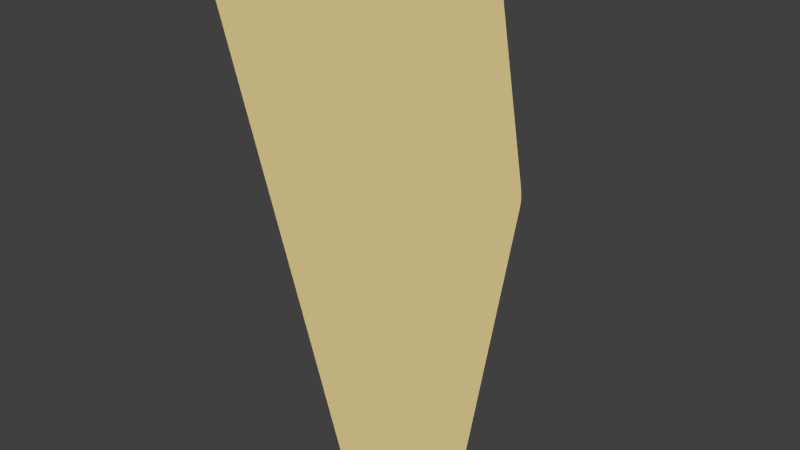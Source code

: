 # Source: lab7a_thaikhanhcon_hoangtkc.blend  (saved by Blender 2.65.0; exported with 4.5.12 LTS)
import bpy
from mathutils import Matrix  # noqa: F401  (used for matrix-valued properties, if any)

bpy.ops.wm.read_factory_settings(use_empty=True)
scene = bpy.context.scene
scene.name = 'Scene'

# ---- collections
col_collection_1 = bpy.data.collections.new('Collection 1'); scene.collection.children.link(col_collection_1)

# ---- materials (node trees are filled in below, after node groups)
mat_material = bpy.data.materials.new('Material')
mat_material.alpha_threshold = 0.0
mat_material.use_transparent_shadow = False
mat_material.diffuse_color = (0.5395, 0.4452, 0.2159, 1.0)
mat_material.roughness = 0.5
mat_material.specular_intensity = 0.0
mat_material.line_color = (0.0, 0.0, 0.0, 1.0)

# ---- material node trees

# ---- world
world_world = bpy.data.worlds.new('World'); scene.world = world_world
world_world.color = (0.05088, 0.05088, 0.05088)
world_world.use_sun_shadow = False
world_world.sun_shadow_jitter_overblur = 0.0
world_world.cycles.sampling_method = 'MANUAL'
world_world.cycles.sample_map_resolution = 256

# ---- cameras
cam_camera = bpy.data.cameras.new('Camera')
cam_camera.clip_end = 100.0
cam_camera.lens = 35.0
cam_camera.sensor_width = 32.0
cam_camera.sensor_height = 18.0
cam_camera.ortho_scale = 7.314
cam_camera.dof.focus_distance = 0.0
cam_camera.dof.aperture_fstop = 128.0

# ---- lights
light_hemi = bpy.data.lights.new('Hemi', 'SUN')
light_hemi.transmission_factor = 0.0
light_hemi.angle = 0.1993
light_hemi.energy = 0.5
light_hemi.shadow_buffer_clip_start = 0.5
light_hemi.shadow_soft_size = 0.1
light_hemi.shadow_cascade_max_distance = 1000.0
light_hemi.cycles.use_multiple_importance_sampling = False
light_sun = bpy.data.lights.new('Sun', 'SUN')
light_sun.transmission_factor = 0.0
light_sun.angle = 0.1993
light_sun.energy = 2.4
light_sun.shadow_buffer_clip_start = 0.5
light_sun.shadow_soft_size = 0.1
light_sun.shadow_cascade_max_distance = 1000.0
light_sun.cycles.use_multiple_importance_sampling = False

# ---- meshes
me_plane = bpy.data.meshes.new('Plane')
me_plane.from_pydata([(1.0, -1.0, 0.0), (-1.0, -1.0, 0.0), (1.0, 1.0, 0.0), (-1.0, 1.0, 0.0), (0.9091, -1.0, 0.0), (0.8182, -1.0, 0.0), (0.7273, -1.0, 0.0), (0.6364, -1.0, 0.0), (0.5455, -1.0, 0.0), (0.4545, -1.0, 0.0), (0.3636, -1.0, 0.0), (0.2727, -1.0, 0.0), (0.1818, -1.0, 0.0), (0.09091, -1.0, 0.0), (-1.016e-08, -1.0, 0.0), (-0.09091, -1.0, 0.0), (-0.1818, -1.0, 0.0), (-0.2727, -1.0, 0.0), (-0.3636, -1.0, 0.0), (-0.4545, -1.0, 0.0), (-0.5455, -1.0, 0.0), (-0.6364, -1.0, 0.0), (-0.7273, -1.0, 0.0), (-0.8182, -1.0, 0.0), (-0.9091, -1.0, 0.0), (0.9091, 1.0, 0.0), (0.8182, 1.0, 0.0), (0.7273, 1.0, 0.0), (0.6364, 1.0, 0.0), (0.5455, 1.0, 0.0), (0.4545, 1.0, 0.0), (0.3636, 1.0, 0.0), (0.2727, 1.0, 0.0), (0.1818, 1.0, 0.0), (0.09091, 1.0, 0.0), (-1.016e-08, 1.0, 0.0), (-0.09091, 1.0, 0.0), (-0.1818, 1.0, 0.0), (-0.2727, 1.0, 0.0), (-0.3636, 1.0, 0.0), (-0.4545, 1.0, 0.0), (-0.5455, 1.0, 0.0), (-0.6364, 1.0, 0.0), (-0.7273, 1.0, 0.0), (-0.8182, 1.0, 0.0), (-0.9091, 1.0, 0.0), (1.0, -0.9091, 0.0), (1.0, -0.8182, 0.0), (1.0, -0.7273, 0.0), (1.0, -0.6364, 0.0), (1.0, -0.5455, 0.0), (1.0, -0.4545, 0.0), (1.0, -0.3636, 0.0), (1.0, -0.2727, 0.0), (1.0, -0.1818, 0.0), (1.0, -0.09091, 0.0), (1.0, 1.016e-08, 0.0), (1.0, 0.09091, 0.0), (1.0, 0.1818, 0.0), (1.0, 0.2727, 0.0), (1.0, 0.3636, 0.0), (1.0, 0.4545, 0.0), (1.0, 0.5455, 0.0), (1.0, 0.6364, 0.0), (1.0, 0.7273, 0.0), (1.0, 0.8182, 0.0), (1.0, 0.9091, 0.0), (-1.0, 0.9091, 0.0), (-1.0, 0.8182, 0.0), (-1.0, 0.7273, 0.0), (-1.0, 0.6364, 0.0), (-1.0, 0.5455, 0.0), (-1.0, 0.4545, 0.0), (-1.0, 0.3636, 0.0), (-1.0, 0.2727, 0.0), (-1.0, 0.1818, 0.0), (-1.0, 0.09091, 0.0), (-1.0, -1.016e-08, 0.0), (-1.0, -0.09091, 0.0), (-1.0, -0.1818, 0.0), (-1.0, -0.2727, 0.0), (-1.0, -0.3636, 0.0), (-1.0, -0.4545, 0.0), (-1.0, -0.5455, 0.0), (-1.0, -0.6364, 0.0), (-1.0, -0.7273, 0.0), (-1.0, -0.8182, 0.0), (-1.0, -0.9091, 0.0), (-0.9091, -0.9091, 0.0), (-0.9091, -0.8182, 0.0), (-0.9091, -0.7273, 0.0), (-0.9091, -0.6364, 0.0), (-0.9091, -0.5455, 0.0), (-0.9091, -0.4545, 0.0), (-0.9091, -0.3636, 0.0), (-0.9091, -0.2727, 0.0), (-0.9091, -0.1818, 0.0), (-0.9091, -0.09091, 0.0), (-0.9091, 1.016e-08, 0.0), (-0.9091, 0.09091, 0.0), (-0.9091, 0.1818, 0.0), (-0.9091, 0.2727, 0.0), (-0.9091, 0.3636, 0.0), (-0.9091, 0.4545, 0.0), (-0.9091, 0.5455, 0.0), (-0.9091, 0.6364, 0.0), (-0.9091, 0.7273, 0.0), (-0.9091, 0.8182, 0.0), (-0.9091, 0.9091, 0.0), (-0.8182, -0.9091, 0.0), (-0.8182, -0.8182, 0.0), (-0.8182, -0.7273, 0.0), (-0.8182, -0.6364, 0.0), (-0.8182, -0.5455, 0.0), (-0.8182, -0.4545, 0.0), (-0.8182, -0.3636, 0.0), (-0.8182, -0.2727, 0.0), (-0.8182, -0.1818, 0.0), (-0.8182, -0.09091, 0.0), (-0.8182, 1.016e-08, 0.0), (-0.8182, 0.09091, 0.0), (-0.8182, 0.1818, 0.0), (-0.8182, 0.2727, 0.0), (-0.8182, 0.3636, 0.0), (-0.8182, 0.4545, 0.0), (-0.8182, 0.5455, 0.0), (-0.8182, 0.6364, 0.0), (-0.8182, 0.7273, 0.0), (-0.8182, 0.8182, 0.0), (-0.8182, 0.9091, 0.0), (-0.7273, -0.9091, 0.0), (-0.7273, -0.8182, 0.0), (-0.7273, -0.7273, 0.0), (-0.7273, -0.6364, 0.0), (-0.7273, -0.5455, 0.0), (-0.7273, -0.4545, 0.0), (-0.7273, -0.3636, 0.0), (-0.7273, -0.2727, 0.0), (-0.7273, -0.1818, 0.0), (-0.7273, -0.09091, 0.0), (-0.7273, 1.016e-08, 0.0), (-0.7273, 0.09091, 0.0), (-0.7273, 0.1818, 0.0), (-0.7273, 0.2727, 0.0), (-0.7273, 0.3636, 0.0), (-0.7273, 0.4545, 0.0), (-0.7273, 0.5455, 0.0), (-0.7273, 0.6364, 0.0), (-0.7273, 0.7273, 0.0), (-0.7273, 0.8182, 0.0), (-0.7273, 0.9091, 0.0), (-0.6364, -0.9091, 0.0), (-0.6364, -0.8182, 0.0), (-0.6364, -0.7273, 0.0), (-0.6364, -0.6364, 0.0), (-0.6364, -0.5455, 0.0), (-0.6364, -0.4545, 0.0), (-0.6364, -0.3636, 0.0), (-0.6364, -0.2727, 0.0), (-0.6364, -0.1818, 0.0), (-0.6364, -0.09091, 0.0), (-0.6364, 1.016e-08, 0.0), (-0.6364, 0.09091, 0.0), (-0.6364, 0.1818, 0.0), (-0.6364, 0.2727, 0.0), (-0.6364, 0.3636, 0.0), (-0.6364, 0.4545, 0.0), (-0.6364, 0.5455, 0.0), (-0.6364, 0.6364, 0.0), (-0.6364, 0.7273, 0.0), (-0.6364, 0.8182, 0.0), (-0.6364, 0.9091, 0.0), (-0.5455, -0.9091, 0.0), (-0.5455, -0.8182, 0.0), (-0.5455, -0.7273, 0.0), (-0.5455, -0.6364, 0.0), (-0.5455, -0.5455, 0.0), (-0.5455, -0.4545, 0.0), (-0.5455, -0.3636, 0.0), (-0.5455, -0.2727, 0.0), (-0.5455, -0.1818, 0.0), (-0.5455, -0.09091, 0.0), (-0.5455, 1.016e-08, 0.0), (-0.5455, 0.09091, 0.0), (-0.5455, 0.1818, 0.0), (-0.5455, 0.2727, 0.0), (-0.5455, 0.3636, 0.0), (-0.5455, 0.4545, 0.0), (-0.5455, 0.5455, 0.0), (-0.5455, 0.6364, 0.0), (-0.5455, 0.7273, 0.0), (-0.5455, 0.8182, 0.0), (-0.5455, 0.9091, 0.0), (-0.4545, -0.9091, 0.0), (-0.4545, -0.8182, 0.0), (-0.4545, -0.7273, 0.0), (-0.4545, -0.6364, 0.0), (-0.4545, -0.5455, 0.0), (-0.4545, -0.4545, 0.0), (-0.4545, -0.3636, 0.0), (-0.4545, -0.2727, 0.0), (-0.4545, -0.1818, 0.0), (-0.4545, -0.09091, 0.0), (-0.4545, 1.016e-08, 0.0), (-0.4545, 0.09091, 0.0), (-0.4545, 0.1818, 0.0), (-0.4545, 0.2727, 0.0), (-0.4545, 0.3636, 0.0), (-0.4545, 0.4545, 0.0), (-0.4545, 0.5455, 0.0), (-0.4545, 0.6364, 0.0), (-0.4545, 0.7273, 0.0), (-0.4545, 0.8182, 0.0), (-0.4545, 0.9091, 0.0), (-0.3636, -0.9091, 0.0), (-0.3636, -0.8182, 0.0), (-0.3636, -0.7273, 0.0), (-0.3636, -0.6364, 0.0), (-0.3636, -0.5455, 0.0), (-0.3636, -0.4545, 0.0), (-0.3636, -0.3636, 0.0), (-0.3636, -0.2727, 0.0), (-0.3636, -0.1818, 0.0), (-0.3636, -0.09091, 0.0), (-0.3636, 1.016e-08, 0.0), (-0.3636, 0.09091, 0.0), (-0.3636, 0.1818, 0.0), (-0.3636, 0.2727, 0.0), (-0.3636, 0.3636, 0.0), (-0.3636, 0.4545, 0.0), (-0.3636, 0.5455, 0.0), (-0.3636, 0.6364, 0.0), (-0.3636, 0.7273, 0.0), (-0.3636, 0.8182, 0.0), (-0.3636, 0.9091, 0.0), (-0.2727, -0.9091, 0.0), (-0.2727, -0.8182, 0.0), (-0.2727, -0.7273, 0.0), (-0.2727, -0.6364, 0.0), (-0.2727, -0.5455, 0.0), (-0.2727, -0.4545, 0.0), (-0.2727, -0.3636, 0.0), (-0.2727, -0.2727, 0.0), (-0.2727, -0.1818, 0.0), (-0.2727, -0.09091, 0.0), (-0.2727, 1.016e-08, 0.0), (-0.2727, 0.09091, 0.0), (-0.2727, 0.1818, 0.0), (-0.2727, 0.2727, 0.0), (-0.2727, 0.3636, 0.0), (-0.2727, 0.4545, 0.0), (-0.2727, 0.5455, 0.0), (-0.2727, 0.6364, 0.0), (-0.2727, 0.7273, 0.0), (-0.2727, 0.8182, 0.0), (-0.2727, 0.9091, 0.0), (-0.1818, -0.9091, 0.0), (-0.1818, -0.8182, 0.0), (-0.1818, -0.7273, 0.0), (-0.1818, -0.6364, 0.0), (-0.1818, -0.5455, 0.0), (-0.1818, -0.4545, 0.0), (-0.1818, -0.3636, 0.0), (-0.1818, -0.2727, 0.0), (-0.1818, -0.1818, 0.0), (-0.1818, -0.09091, 0.0), (-0.1818, 1.016e-08, 0.0), (-0.1818, 0.09091, 0.0), (-0.1818, 0.1818, 0.0), (-0.1818, 0.2727, 0.0), (-0.1818, 0.3636, 0.0), (-0.1818, 0.4545, 0.0), (-0.1818, 0.5455, 0.0), (-0.1818, 0.6364, 0.0), (-0.1818, 0.7273, 0.0), (-0.1818, 0.8182, 0.0), (-0.1818, 0.9091, 0.0), (-0.09091, -0.9091, 0.0), (-0.09091, -0.8182, 0.0), (-0.09091, -0.7273, 0.0), (-0.09091, -0.6364, 0.0), (-0.09091, -0.5455, 0.0), (-0.09091, -0.4545, 0.0), (-0.09091, -0.3636, 0.0), (-0.09091, -0.2727, 0.0), (-0.09091, -0.1818, 0.0), (-0.09091, -0.09091, 0.0), (-0.09091, 1.016e-08, 0.0), (-0.09091, 0.09091, 0.0), (-0.09091, 0.1818, 0.0), (-0.09091, 0.2727, 0.0), (-0.09091, 0.3636, 0.0), (-0.09091, 0.4545, 0.0), (-0.09091, 0.5455, 0.0), (-0.09091, 0.6364, 0.0), (-0.09091, 0.7273, 0.0), (-0.09091, 0.8182, 0.0), (-0.09091, 0.9091, 0.0), (-1.016e-08, -0.9091, 0.0), (-1.016e-08, -0.8182, 0.0), (-1.016e-08, -0.7273, 0.0), (-1.016e-08, -0.6364, 0.0), (-1.016e-08, -0.5455, 0.0), (-1.016e-08, -0.4545, 0.0), (-1.016e-08, -0.3636, 0.0), (-1.016e-08, -0.2727, 0.0), (-1.016e-08, -0.1818, 0.0), (-1.016e-08, -0.09091, 0.0), (-1.016e-08, 1.016e-08, 0.0), (-1.016e-08, 0.09091, 0.0), (-1.016e-08, 0.1818, 0.0), (-1.016e-08, 0.2727, 0.0), (-1.016e-08, 0.3636, 0.0), (-1.016e-08, 0.4545, 0.0), (-1.016e-08, 0.5455, 0.0), (-1.016e-08, 0.6364, 0.0), (-1.016e-08, 0.7273, 0.0), (-1.016e-08, 0.8182, 0.0), (-1.016e-08, 0.9091, 0.0), (0.09091, -0.9091, 0.0), (0.09091, -0.8182, 0.0), (0.09091, -0.7273, 0.0), (0.09091, -0.6364, 0.0), (0.09091, -0.5455, 0.0), (0.09091, -0.4545, 0.0), (0.09091, -0.3636, 0.0), (0.09091, -0.2727, 0.0), (0.09091, -0.1818, 0.0), (0.09091, -0.09091, 0.0), (0.09091, 1.016e-08, 0.0), (0.09091, 0.09091, 0.0), (0.09091, 0.1818, 0.0), (0.09091, 0.2727, 0.0), (0.09091, 0.3636, 0.0), (0.09091, 0.4545, 0.0), (0.09091, 0.5455, 0.0), (0.09091, 0.6364, 0.0), (0.09091, 0.7273, 0.0), (0.09091, 0.8182, 0.0), (0.09091, 0.9091, 0.0), (0.1818, -0.9091, 0.0), (0.1818, -0.8182, 0.0), (0.1818, -0.7273, 0.0), (0.1818, -0.6364, 0.0), (0.1818, -0.5455, 0.0), (0.1818, -0.4545, 0.0), (0.1818, -0.3636, 0.0), (0.1818, -0.2727, 0.0), (0.1818, -0.1818, 0.0), (0.1818, -0.09091, 0.0), (0.1818, 1.016e-08, 0.0), (0.1818, 0.09091, 0.0), (0.1818, 0.1818, 0.0), (0.1818, 0.2727, 0.0), (0.1818, 0.3636, 0.0), (0.1818, 0.4545, 0.0), (0.1818, 0.5455, 0.0), (0.1818, 0.6364, 0.0), (0.1818, 0.7273, 0.0), (0.1818, 0.8182, 0.0), (0.1818, 0.9091, 0.0), (0.2727, -0.9091, 0.0), (0.2727, -0.8182, 0.0), (0.2727, -0.7273, 0.0), (0.2727, -0.6364, 0.0), (0.2727, -0.5455, 0.0), (0.2727, -0.4545, 0.0), (0.2727, -0.3636, 0.0), (0.2727, -0.2727, 0.0), (0.2727, -0.1818, 0.0), (0.2727, -0.09091, 0.0), (0.2727, 1.016e-08, 0.0), (0.2727, 0.09091, 0.0), (0.2727, 0.1818, 0.0), (0.2727, 0.2727, 0.0), (0.2727, 0.3636, 0.0), (0.2727, 0.4545, 0.0), (0.2727, 0.5455, 0.0), (0.2727, 0.6364, 0.0), (0.2727, 0.7273, 0.0), (0.2727, 0.8182, 0.0), (0.2727, 0.9091, 0.0), (0.3636, -0.9091, 0.0), (0.3636, -0.8182, 0.0), (0.3636, -0.7273, 0.0), (0.3636, -0.6364, 0.0), (0.3636, -0.5455, 0.0), (0.3636, -0.4545, 0.0), (0.3636, -0.3636, 0.0), (0.3636, -0.2727, 0.0), (0.3636, -0.1818, 0.0), (0.3636, -0.09091, 0.0), (0.3636, 1.016e-08, 0.0), (0.3636, 0.09091, 0.0), (0.3636, 0.1818, 0.0), (0.3636, 0.2727, 0.0), (0.3636, 0.3636, 0.0), (0.3636, 0.4545, 0.0), (0.3636, 0.5455, 0.0), (0.3636, 0.6364, 0.0), (0.3636, 0.7273, 0.0), (0.3636, 0.8182, 0.0), (0.3636, 0.9091, 0.0), (0.4545, -0.9091, 0.0), (0.4545, -0.8182, 0.0), (0.4545, -0.7273, 0.0), (0.4545, -0.6364, 0.0), (0.4545, -0.5455, 0.0), (0.4545, -0.4545, 0.0), (0.4545, -0.3636, 0.0), (0.4545, -0.2727, 0.0), (0.4545, -0.1818, 0.0), (0.4545, -0.09091, 0.0), (0.4545, 1.016e-08, 0.0), (0.4545, 0.09091, 0.0), (0.4545, 0.1818, 0.0), (0.4545, 0.2727, 0.0), (0.4545, 0.3636, 0.0), (0.4545, 0.4545, 0.0), (0.4545, 0.5455, 0.0), (0.4545, 0.6364, 0.0), (0.4545, 0.7273, 0.0), (0.4545, 0.8182, 0.0), (0.4545, 0.9091, 0.0), (0.5455, -0.9091, 0.0), (0.5455, -0.8182, 0.0), (0.5455, -0.7273, 0.0), (0.5455, -0.6364, 0.0), (0.5455, -0.5455, 0.0), (0.5455, -0.4545, 0.0), (0.5455, -0.3636, 0.0), (0.5455, -0.2727, 0.0), (0.5455, -0.1818, 0.0), (0.5455, -0.09091, 0.0), (0.5455, 1.016e-08, 0.0), (0.5455, 0.09091, 0.0), (0.5455, 0.1818, 0.0), (0.5455, 0.2727, 0.0), (0.5455, 0.3636, 0.0), (0.5455, 0.4545, 0.0), (0.5455, 0.5455, 0.0), (0.5455, 0.6364, 0.0), (0.5455, 0.7273, 0.0), (0.5455, 0.8182, 0.0), (0.5455, 0.9091, 0.0), (0.6364, -0.9091, 0.0), (0.6364, -0.8182, 0.0), (0.6364, -0.7273, 0.0), (0.6364, -0.6364, 0.0), (0.6364, -0.5455, 0.0), (0.6364, -0.4545, 0.0), (0.6364, -0.3636, 0.0), (0.6364, -0.2727, 0.0), (0.6364, -0.1818, 0.0), (0.6364, -0.09091, 0.0), (0.6364, 1.016e-08, 0.0), (0.6364, 0.09091, 0.0), (0.6364, 0.1818, 0.0), (0.6364, 0.2727, 0.0), (0.6364, 0.3636, 0.0), (0.6364, 0.4545, 0.0), (0.6364, 0.5455, 0.0), (0.6364, 0.6364, 0.0), (0.6364, 0.7273, 0.0), (0.6364, 0.8182, 0.0), (0.6364, 0.9091, 0.0), (0.7273, -0.9091, 0.0), (0.7273, -0.8182, 0.0), (0.7273, -0.7273, 0.0), (0.7273, -0.6364, 0.0), (0.7273, -0.5455, 0.0), (0.7273, -0.4545, 0.0), (0.7273, -0.3636, 0.0), (0.7273, -0.2727, 0.0), (0.7273, -0.1818, 0.0), (0.7273, -0.09091, 0.0), (0.7273, 1.016e-08, 0.0), (0.7273, 0.09091, 0.0), (0.7273, 0.1818, 0.0), (0.7273, 0.2727, 0.0), (0.7273, 0.3636, 0.0), (0.7273, 0.4545, 0.0), (0.7273, 0.5455, 0.0), (0.7273, 0.6364, 0.0), (0.7273, 0.7273, 0.0), (0.7273, 0.8182, 0.0), (0.7273, 0.9091, 0.0), (0.8182, -0.9091, 0.0), (0.8182, -0.8182, 0.0), (0.8182, -0.7273, 0.0), (0.8182, -0.6364, 0.0), (0.8182, -0.5455, 0.0), (0.8182, -0.4545, 0.0), (0.8182, -0.3636, 0.0), (0.8182, -0.2727, 0.0), (0.8182, -0.1818, 0.0), (0.8182, -0.09091, 0.0), (0.8182, 1.016e-08, 0.0), (0.8182, 0.09091, 0.0), (0.8182, 0.1818, 0.0), (0.8182, 0.2727, 0.0), (0.8182, 0.3636, 0.0), (0.8182, 0.4545, 0.0), (0.8182, 0.5455, 0.0), (0.8182, 0.6364, 0.0), (0.8182, 0.7273, 0.0), (0.8182, 0.8182, 0.0), (0.8182, 0.9091, 0.0), (0.9091, -0.9091, 0.0), (0.9091, -0.8182, 0.0), (0.9091, -0.7273, 0.0), (0.9091, -0.6364, 0.0), (0.9091, -0.5455, 0.0), (0.9091, -0.4545, 0.0), (0.9091, -0.3636, 0.0), (0.9091, -0.2727, 0.0), (0.9091, -0.1818, 0.0), (0.9091, -0.09091, 0.0), (0.9091, 1.016e-08, 0.0), (0.9091, 0.09091, 0.0), (0.9091, 0.1818, 0.0), (0.9091, 0.2727, 0.0), (0.9091, 0.3636, 0.0), (0.9091, 0.4545, 0.0), (0.9091, 0.5455, 0.0), (0.9091, 0.6364, 0.0), (0.9091, 0.7273, 0.0), (0.9091, 0.8182, 0.0), (0.9091, 0.9091, 0.0)], [], [(528, 66, 2, 25), (67, 108, 45, 3), (108, 129, 44, 45), (129, 150, 43, 44), (150, 171, 42, 43), (171, 192, 41, 42), (192, 213, 40, 41), (213, 234, 39, 40), (234, 255, 38, 39), (255, 276, 37, 38), (276, 297, 36, 37), (297, 318, 35, 36), (318, 339, 34, 35), (339, 360, 33, 34), (360, 381, 32, 33), (381, 402, 31, 32), (402, 423, 30, 31), (423, 444, 29, 30), (444, 465, 28, 29), (465, 486, 27, 28), (486, 507, 26, 27), (507, 528, 25, 26), (1, 24, 88, 87), (87, 88, 89, 86), (86, 89, 90, 85), (85, 90, 91, 84), (84, 91, 92, 83), (83, 92, 93, 82), (82, 93, 94, 81), (81, 94, 95, 80), (80, 95, 96, 79), (79, 96, 97, 78), (78, 97, 98, 77), (77, 98, 99, 76), (76, 99, 100, 75), (75, 100, 101, 74), (74, 101, 102, 73), (73, 102, 103, 72), (72, 103, 104, 71), (71, 104, 105, 70), (70, 105, 106, 69), (69, 106, 107, 68), (68, 107, 108, 67), (24, 23, 109, 88), (88, 109, 110, 89), (89, 110, 111, 90), (90, 111, 112, 91), (91, 112, 113, 92), (92, 113, 114, 93), (93, 114, 115, 94), (94, 115, 116, 95), (95, 116, 117, 96), (96, 117, 118, 97), (97, 118, 119, 98), (98, 119, 120, 99), (99, 120, 121, 100), (100, 121, 122, 101), (101, 122, 123, 102), (102, 123, 124, 103), (103, 124, 125, 104), (104, 125, 126, 105), (105, 126, 127, 106), (106, 127, 128, 107), (107, 128, 129, 108), (23, 22, 130, 109), (109, 130, 131, 110), (110, 131, 132, 111), (111, 132, 133, 112), (112, 133, 134, 113), (113, 134, 135, 114), (114, 135, 136, 115), (115, 136, 137, 116), (116, 137, 138, 117), (117, 138, 139, 118), (118, 139, 140, 119), (119, 140, 141, 120), (120, 141, 142, 121), (121, 142, 143, 122), (122, 143, 144, 123), (123, 144, 145, 124), (124, 145, 146, 125), (125, 146, 147, 126), (126, 147, 148, 127), (127, 148, 149, 128), (128, 149, 150, 129), (22, 21, 151, 130), (130, 151, 152, 131), (131, 152, 153, 132), (132, 153, 154, 133), (133, 154, 155, 134), (134, 155, 156, 135), (135, 156, 157, 136), (136, 157, 158, 137), (137, 158, 159, 138), (138, 159, 160, 139), (139, 160, 161, 140), (140, 161, 162, 141), (141, 162, 163, 142), (142, 163, 164, 143), (143, 164, 165, 144), (144, 165, 166, 145), (145, 166, 167, 146), (146, 167, 168, 147), (147, 168, 169, 148), (148, 169, 170, 149), (149, 170, 171, 150), (21, 20, 172, 151), (151, 172, 173, 152), (152, 173, 174, 153), (153, 174, 175, 154), (154, 175, 176, 155), (155, 176, 177, 156), (156, 177, 178, 157), (157, 178, 179, 158), (158, 179, 180, 159), (159, 180, 181, 160), (160, 181, 182, 161), (161, 182, 183, 162), (162, 183, 184, 163), (163, 184, 185, 164), (164, 185, 186, 165), (165, 186, 187, 166), (166, 187, 188, 167), (167, 188, 189, 168), (168, 189, 190, 169), (169, 190, 191, 170), (170, 191, 192, 171), (20, 19, 193, 172), (172, 193, 194, 173), (173, 194, 195, 174), (174, 195, 196, 175), (175, 196, 197, 176), (176, 197, 198, 177), (177, 198, 199, 178), (178, 199, 200, 179), (179, 200, 201, 180), (180, 201, 202, 181), (181, 202, 203, 182), (182, 203, 204, 183), (183, 204, 205, 184), (184, 205, 206, 185), (185, 206, 207, 186), (186, 207, 208, 187), (187, 208, 209, 188), (188, 209, 210, 189), (189, 210, 211, 190), (190, 211, 212, 191), (191, 212, 213, 192), (19, 18, 214, 193), (193, 214, 215, 194), (194, 215, 216, 195), (195, 216, 217, 196), (196, 217, 218, 197), (197, 218, 219, 198), (198, 219, 220, 199), (199, 220, 221, 200), (200, 221, 222, 201), (201, 222, 223, 202), (202, 223, 224, 203), (203, 224, 225, 204), (204, 225, 226, 205), (205, 226, 227, 206), (206, 227, 228, 207), (207, 228, 229, 208), (208, 229, 230, 209), (209, 230, 231, 210), (210, 231, 232, 211), (211, 232, 233, 212), (212, 233, 234, 213), (18, 17, 235, 214), (214, 235, 236, 215), (215, 236, 237, 216), (216, 237, 238, 217), (217, 238, 239, 218), (218, 239, 240, 219), (219, 240, 241, 220), (220, 241, 242, 221), (221, 242, 243, 222), (222, 243, 244, 223), (223, 244, 245, 224), (224, 245, 246, 225), (225, 246, 247, 226), (226, 247, 248, 227), (227, 248, 249, 228), (228, 249, 250, 229), (229, 250, 251, 230), (230, 251, 252, 231), (231, 252, 253, 232), (232, 253, 254, 233), (233, 254, 255, 234), (17, 16, 256, 235), (235, 256, 257, 236), (236, 257, 258, 237), (237, 258, 259, 238), (238, 259, 260, 239), (239, 260, 261, 240), (240, 261, 262, 241), (241, 262, 263, 242), (242, 263, 264, 243), (243, 264, 265, 244), (244, 265, 266, 245), (245, 266, 267, 246), (246, 267, 268, 247), (247, 268, 269, 248), (248, 269, 270, 249), (249, 270, 271, 250), (250, 271, 272, 251), (251, 272, 273, 252), (252, 273, 274, 253), (253, 274, 275, 254), (254, 275, 276, 255), (16, 15, 277, 256), (256, 277, 278, 257), (257, 278, 279, 258), (258, 279, 280, 259), (259, 280, 281, 260), (260, 281, 282, 261), (261, 282, 283, 262), (262, 283, 284, 263), (263, 284, 285, 264), (264, 285, 286, 265), (265, 286, 287, 266), (266, 287, 288, 267), (267, 288, 289, 268), (268, 289, 290, 269), (269, 290, 291, 270), (270, 291, 292, 271), (271, 292, 293, 272), (272, 293, 294, 273), (273, 294, 295, 274), (274, 295, 296, 275), (275, 296, 297, 276), (15, 14, 298, 277), (277, 298, 299, 278), (278, 299, 300, 279), (279, 300, 301, 280), (280, 301, 302, 281), (281, 302, 303, 282), (282, 303, 304, 283), (283, 304, 305, 284), (284, 305, 306, 285), (285, 306, 307, 286), (286, 307, 308, 287), (287, 308, 309, 288), (288, 309, 310, 289), (289, 310, 311, 290), (290, 311, 312, 291), (291, 312, 313, 292), (292, 313, 314, 293), (293, 314, 315, 294), (294, 315, 316, 295), (295, 316, 317, 296), (296, 317, 318, 297), (14, 13, 319, 298), (298, 319, 320, 299), (299, 320, 321, 300), (300, 321, 322, 301), (301, 322, 323, 302), (302, 323, 324, 303), (303, 324, 325, 304), (304, 325, 326, 305), (305, 326, 327, 306), (306, 327, 328, 307), (307, 328, 329, 308), (308, 329, 330, 309), (309, 330, 331, 310), (310, 331, 332, 311), (311, 332, 333, 312), (312, 333, 334, 313), (313, 334, 335, 314), (314, 335, 336, 315), (315, 336, 337, 316), (316, 337, 338, 317), (317, 338, 339, 318), (13, 12, 340, 319), (319, 340, 341, 320), (320, 341, 342, 321), (321, 342, 343, 322), (322, 343, 344, 323), (323, 344, 345, 324), (324, 345, 346, 325), (325, 346, 347, 326), (326, 347, 348, 327), (327, 348, 349, 328), (328, 349, 350, 329), (329, 350, 351, 330), (330, 351, 352, 331), (331, 352, 353, 332), (332, 353, 354, 333), (333, 354, 355, 334), (334, 355, 356, 335), (335, 356, 357, 336), (336, 357, 358, 337), (337, 358, 359, 338), (338, 359, 360, 339), (12, 11, 361, 340), (340, 361, 362, 341), (341, 362, 363, 342), (342, 363, 364, 343), (343, 364, 365, 344), (344, 365, 366, 345), (345, 366, 367, 346), (346, 367, 368, 347), (347, 368, 369, 348), (348, 369, 370, 349), (349, 370, 371, 350), (350, 371, 372, 351), (351, 372, 373, 352), (352, 373, 374, 353), (353, 374, 375, 354), (354, 375, 376, 355), (355, 376, 377, 356), (356, 377, 378, 357), (357, 378, 379, 358), (358, 379, 380, 359), (359, 380, 381, 360), (11, 10, 382, 361), (361, 382, 383, 362), (362, 383, 384, 363), (363, 384, 385, 364), (364, 385, 386, 365), (365, 386, 387, 366), (366, 387, 388, 367), (367, 388, 389, 368), (368, 389, 390, 369), (369, 390, 391, 370), (370, 391, 392, 371), (371, 392, 393, 372), (372, 393, 394, 373), (373, 394, 395, 374), (374, 395, 396, 375), (375, 396, 397, 376), (376, 397, 398, 377), (377, 398, 399, 378), (378, 399, 400, 379), (379, 400, 401, 380), (380, 401, 402, 381), (10, 9, 403, 382), (382, 403, 404, 383), (383, 404, 405, 384), (384, 405, 406, 385), (385, 406, 407, 386), (386, 407, 408, 387), (387, 408, 409, 388), (388, 409, 410, 389), (389, 410, 411, 390), (390, 411, 412, 391), (391, 412, 413, 392), (392, 413, 414, 393), (393, 414, 415, 394), (394, 415, 416, 395), (395, 416, 417, 396), (396, 417, 418, 397), (397, 418, 419, 398), (398, 419, 420, 399), (399, 420, 421, 400), (400, 421, 422, 401), (401, 422, 423, 402), (9, 8, 424, 403), (403, 424, 425, 404), (404, 425, 426, 405), (405, 426, 427, 406), (406, 427, 428, 407), (407, 428, 429, 408), (408, 429, 430, 409), (409, 430, 431, 410), (410, 431, 432, 411), (411, 432, 433, 412), (412, 433, 434, 413), (413, 434, 435, 414), (414, 435, 436, 415), (415, 436, 437, 416), (416, 437, 438, 417), (417, 438, 439, 418), (418, 439, 440, 419), (419, 440, 441, 420), (420, 441, 442, 421), (421, 442, 443, 422), (422, 443, 444, 423), (8, 7, 445, 424), (424, 445, 446, 425), (425, 446, 447, 426), (426, 447, 448, 427), (427, 448, 449, 428), (428, 449, 450, 429), (429, 450, 451, 430), (430, 451, 452, 431), (431, 452, 453, 432), (432, 453, 454, 433), (433, 454, 455, 434), (434, 455, 456, 435), (435, 456, 457, 436), (436, 457, 458, 437), (437, 458, 459, 438), (438, 459, 460, 439), (439, 460, 461, 440), (440, 461, 462, 441), (441, 462, 463, 442), (442, 463, 464, 443), (443, 464, 465, 444), (7, 6, 466, 445), (445, 466, 467, 446), (446, 467, 468, 447), (447, 468, 469, 448), (448, 469, 470, 449), (449, 470, 471, 450), (450, 471, 472, 451), (451, 472, 473, 452), (452, 473, 474, 453), (453, 474, 475, 454), (454, 475, 476, 455), (455, 476, 477, 456), (456, 477, 478, 457), (457, 478, 479, 458), (458, 479, 480, 459), (459, 480, 481, 460), (460, 481, 482, 461), (461, 482, 483, 462), (462, 483, 484, 463), (463, 484, 485, 464), (464, 485, 486, 465), (6, 5, 487, 466), (466, 487, 488, 467), (467, 488, 489, 468), (468, 489, 490, 469), (469, 490, 491, 470), (470, 491, 492, 471), (471, 492, 493, 472), (472, 493, 494, 473), (473, 494, 495, 474), (474, 495, 496, 475), (475, 496, 497, 476), (476, 497, 498, 477), (477, 498, 499, 478), (478, 499, 500, 479), (479, 500, 501, 480), (480, 501, 502, 481), (481, 502, 503, 482), (482, 503, 504, 483), (483, 504, 505, 484), (484, 505, 506, 485), (485, 506, 507, 486), (5, 4, 508, 487), (487, 508, 509, 488), (488, 509, 510, 489), (489, 510, 511, 490), (490, 511, 512, 491), (491, 512, 513, 492), (492, 513, 514, 493), (493, 514, 515, 494), (494, 515, 516, 495), (495, 516, 517, 496), (496, 517, 518, 497), (497, 518, 519, 498), (498, 519, 520, 499), (499, 520, 521, 500), (500, 521, 522, 501), (501, 522, 523, 502), (502, 523, 524, 503), (503, 524, 525, 504), (504, 525, 526, 505), (505, 526, 527, 506), (506, 527, 528, 507), (4, 0, 46, 508), (508, 46, 47, 509), (509, 47, 48, 510), (510, 48, 49, 511), (511, 49, 50, 512), (512, 50, 51, 513), (513, 51, 52, 514), (514, 52, 53, 515), (515, 53, 54, 516), (516, 54, 55, 517), (517, 55, 56, 518), (518, 56, 57, 519), (519, 57, 58, 520), (520, 58, 59, 521), (521, 59, 60, 522), (522, 60, 61, 523), (523, 61, 62, 524), (524, 62, 63, 525), (525, 63, 64, 526), (526, 64, 65, 527), (527, 65, 66, 528)])
me_plane.polygons.foreach_set('use_smooth', [True] * 484)
me_plane.materials.append(mat_material)
me_plane.use_remesh_preserve_volume = False
me_plane.use_remesh_preserve_attributes = False
me_plane.use_mirror_vertex_groups = False
me_plane.update()

# ---- objects
ob_hemi = bpy.data.objects.new('Hemi', light_hemi)
ob_sun = bpy.data.objects.new('Sun', light_sun)
ob_plane = bpy.data.objects.new('Plane', me_plane)
ob_camera = bpy.data.objects.new('Camera', cam_camera)

# ---- transforms, parenting, visibility, modifiers, constraints
ob_hemi.location = (4.367, -0.07967, 8.477)
ob_hemi.lineart.crease_threshold = 0.0
ob_sun.location = (4.382, -0.08413, 5.49)
ob_sun.lineart.crease_threshold = 0.0
ob_plane.location = (0.0, 0.0, 0.0)
ob_plane.scale = (8.0, 8.0, 8.0)
ob_plane.lineart.crease_threshold = 0.0
_m = ob_plane.modifiers.new('Displace', 'DISPLACE')
_m.strength = 0.15
_m = ob_plane.modifiers.new('Subsurf', 'SUBSURF')
_m.uv_smooth = 'PRESERVE_CORNERS'
_m.quality = 2
_m.levels = 2
_m.show_only_control_edges = False
_m = ob_plane.modifiers.new('Displace.001', 'DISPLACE')
_m.strength = 0.006
ob_camera.location = (-15.35, 6.935, 4.594)
ob_camera.rotation_euler = (6.272, -1.29, 5.695)
ob_camera.lock_rotations_4d = False
ob_camera.empty_display_type = 'ARROWS'
ob_camera.color = (0.0, 0.0, 0.0, 0.0)
ob_camera.display_type = 'WIRE'
ob_camera.lineart.crease_threshold = 0.0

# ---- collection membership
col_collection_1.objects.link(ob_hemi)
col_collection_1.objects.link(ob_sun)
col_collection_1.objects.link(ob_plane)
col_collection_1.objects.link(ob_camera)

# ---- scene / render settings (as saved in the file)
scene.camera = ob_camera
scene.frame_start = 1; scene.frame_end = 250; scene.frame_set(1)
scene.render.engine = 'BLENDER_EEVEE_NEXT'
scene.render.image_settings.color_mode = 'RGB'
scene.render.image_settings.compression = 90
scene.render.resolution_percentage = 50
scene.render.dither_intensity = 0.0
scene.render.bake_margin = 2
scene.render.bake_bias = 0.0
scene.cycles.use_denoising = False
scene.cycles.samples = 10
scene.cycles.sampling_pattern = 'TABULATED_SOBOL'
scene.cycles.light_sampling_threshold = 0.0
scene.cycles.use_adaptive_sampling = False
scene.cycles.use_light_tree = False
scene.cycles.blur_glossy = 0.0
scene.cycles.volume_bounces = 1
scene.cycles.pixel_filter_type = 'GAUSSIAN'
scene.cycles.sample_clamp_indirect = 0.0
scene.view_settings.view_transform = 'Standard'
bpy.context.view_layer.update()
